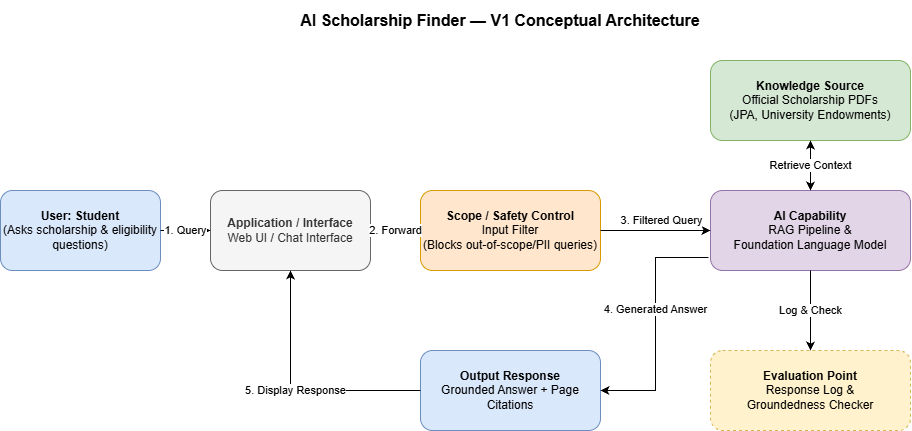

The diagram above was exported from draw.io. Its source (the exported page's mxGraphModel, read from the mxfile embedded in the PNG):
<mxGraphModel dx="1377" dy="768" grid="1" gridSize="10" guides="1" tooltips="1" connect="1" arrows="1" fold="1" page="1" pageScale="1" pageWidth="850" pageHeight="1100" math="0" shadow="0">
  <root>
    <mxCell id="0" />
    <mxCell id="1" parent="0" />
    <mxCell id="title" parent="1" style="text;html=1;strokeColor=none;fillColor=none;align=center;verticalAlign=middle;whiteSpace=wrap;rounded=0;fontSize=16;" value="&lt;b&gt;AI Scholarship Finder — V1 Conceptual Architecture&lt;/b&gt;" vertex="1">
      <mxGeometry height="40" width="600" x="250" y="30" as="geometry" />
    </mxCell>
    <mxCell id="user" parent="1" style="rounded=1;whiteSpace=wrap;html=1;fillColor=#dae8fc;strokeColor=#6c8ebf;fontSize=12;" value="&lt;b&gt;User: Student&lt;/b&gt;&lt;br&gt;(Asks scholarship &amp;amp; eligibility questions)" vertex="1">
      <mxGeometry height="80" width="160" x="50" y="220" as="geometry" />
    </mxCell>
    <mxCell id="ui" parent="1" style="rounded=1;whiteSpace=wrap;html=1;fillColor=#f5f5f5;strokeColor=#666666;fontColor=#333333;fontSize=12;" value="&lt;b&gt;Application / Interface&lt;/b&gt;&lt;br&gt;Web UI / Chat Interface" vertex="1">
      <mxGeometry height="80" width="160" x="260" y="220" as="geometry" />
    </mxCell>
    <mxCell id="guardrail" parent="1" style="rounded=1;whiteSpace=wrap;html=1;fillColor=#ffe6cc;strokeColor=#d79b00;fontSize=12;" value="&lt;b&gt;Scope / Safety Control&lt;/b&gt;&lt;br&gt;Input Filter&lt;br&gt;(Blocks out-of-scope/PII queries)" vertex="1">
      <mxGeometry height="80" width="180" x="470" y="220" as="geometry" />
    </mxCell>
    <mxCell id="knowledge" parent="1" style="rounded=1;whiteSpace=wrap;html=1;fillColor=#d5e8d4;strokeColor=#82b366;fontSize=12;" value="&lt;b&gt;Knowledge Source&lt;/b&gt;&lt;br&gt;Official Scholarship PDFs&lt;br&gt;(JPA, University Endowments)" vertex="1">
      <mxGeometry height="80" width="200" x="760" y="90" as="geometry" />
    </mxCell>
    <mxCell id="aicapability" parent="1" style="rounded=1;whiteSpace=wrap;html=1;fillColor=#e1d5e7;strokeColor=#9673a6;fontSize=12;" value="&lt;b&gt;AI Capability&lt;/b&gt;&lt;br&gt;RAG Pipeline &amp;amp;&lt;br&gt;Foundation Language Model" vertex="1">
      <mxGeometry height="80" width="200" x="760" y="220" as="geometry" />
    </mxCell>
    <mxCell id="output" parent="1" style="rounded=1;whiteSpace=wrap;html=1;fillColor=#dae8fc;strokeColor=#6c8ebf;fontSize=12;" value="&lt;b&gt;Output Response&lt;/b&gt;&lt;br&gt;Grounded Answer + Page Citations" vertex="1">
      <mxGeometry height="80" width="180" x="470" y="380" as="geometry" />
    </mxCell>
    <mxCell id="eval" parent="1" style="rounded=1;whiteSpace=wrap;html=1;fillColor=#fff2cc;strokeColor=#d6b656;dashed=1;fontSize=12;" value="&lt;b&gt;Evaluation Point&lt;/b&gt;&lt;br&gt;Response Log &amp;amp;&lt;br&gt;Groundedness Checker" vertex="1">
      <mxGeometry height="80" width="200" x="760" y="380" as="geometry" />
    </mxCell>
    <mxCell id="e1" edge="1" parent="1" source="user" style="edgeStyle=orthogonalEdgeStyle;rounded=0;orthogonalLoop=1;jettySize=auto;html=1;fontSize=11;" target="ui" value="1. Query">
      <mxGeometry relative="1" as="geometry" />
    </mxCell>
    <mxCell id="e2" edge="1" parent="1" source="ui" style="edgeStyle=orthogonalEdgeStyle;rounded=0;orthogonalLoop=1;jettySize=auto;html=1;fontSize=11;" target="guardrail" value="2. Forward">
      <mxGeometry relative="1" as="geometry" />
    </mxCell>
    <mxCell id="e3" edge="1" parent="1" source="guardrail" style="edgeStyle=orthogonalEdgeStyle;rounded=0;orthogonalLoop=1;jettySize=auto;html=1;fontSize=11;" target="aicapability" value="3. Filtered Query">
      <mxGeometry relative="1" x="0.1111" y="10" as="geometry">
        <mxPoint as="offset" />
      </mxGeometry>
    </mxCell>
    <mxCell id="e4" edge="1" parent="1" source="knowledge" style="edgeStyle=orthogonalEdgeStyle;rounded=0;orthogonalLoop=1;jettySize=auto;html=1;startArrow=classic;startFill=1;fontSize=11;" target="aicapability" value="Retrieve Context">
      <mxGeometry relative="1" as="geometry" />
    </mxCell>
    <mxCell id="e5" edge="1" parent="1" source="aicapability" style="edgeStyle=orthogonalEdgeStyle;rounded=0;orthogonalLoop=1;jettySize=auto;html=1;fontSize=11;entryX=1;entryY=0.5;entryDx=0;entryDy=0;exitX=-0.01;exitY=0.837;exitDx=0;exitDy=0;exitPerimeter=0;" target="output" value="4. Generated Answer">
      <mxGeometry relative="1" x="-0.1312" as="geometry">
        <mxPoint as="offset" />
        <mxPoint x="780" y="320" as="sourcePoint" />
        <mxPoint x="600" y="440" as="targetPoint" />
      </mxGeometry>
    </mxCell>
    <mxCell id="e6" edge="1" parent="1" source="output" style="edgeStyle=orthogonalEdgeStyle;rounded=0;orthogonalLoop=1;jettySize=auto;html=1;fontSize=11;" target="ui" value="5. Display Response">
      <mxGeometry relative="1" as="geometry">
        <Array as="points">
          <mxPoint x="340" y="420" />
        </Array>
      </mxGeometry>
    </mxCell>
    <mxCell id="e7" edge="1" parent="1" source="aicapability" style="edgeStyle=orthogonalEdgeStyle;rounded=0;orthogonalLoop=1;jettySize=auto;html=1;strokeDasharray=3 3;fontSize=11;" target="eval" value="Log &amp; Check">
      <mxGeometry relative="1" as="geometry" />
    </mxCell>
  </root>
</mxGraphModel>